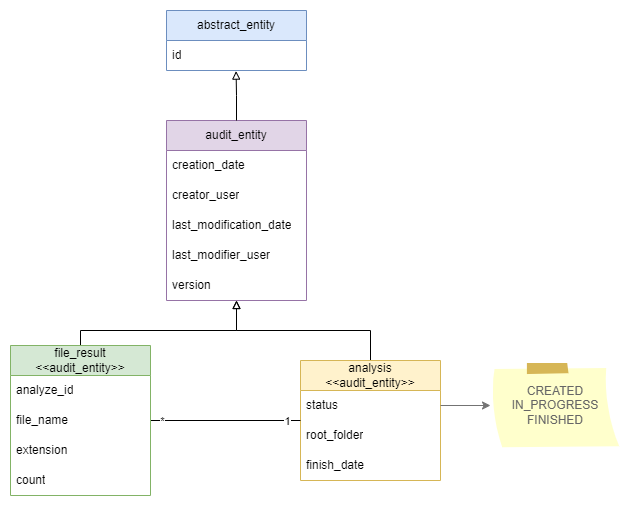

The diagram above was exported from draw.io. Its source (the exported page's mxGraphModel, read from the mxfile embedded in the PNG):
<mxGraphModel dx="1050" dy="565" grid="1" gridSize="10" guides="1" tooltips="1" connect="1" arrows="1" fold="1" page="1" pageScale="1" pageWidth="827" pageHeight="1169" math="0" shadow="0">
  <root>
    <mxCell id="0" />
    <mxCell id="1" parent="0" />
    <mxCell id="pbf2W3RUWP4MLnRPLEsX-44" style="edgeStyle=orthogonalEdgeStyle;rounded=0;orthogonalLoop=1;jettySize=auto;html=1;endArrow=block;endFill=0;" parent="1" source="pbf2W3RUWP4MLnRPLEsX-15" target="pbf2W3RUWP4MLnRPLEsX-27" edge="1">
      <mxGeometry relative="1" as="geometry" />
    </mxCell>
    <mxCell id="pbf2W3RUWP4MLnRPLEsX-15" value="&lt;div&gt;analysis&lt;/div&gt;&lt;div&gt;&amp;lt;&amp;lt;audit_entity&amp;gt;&amp;gt;&lt;/div&gt;" style="swimlane;fontStyle=0;childLayout=stackLayout;horizontal=1;startSize=30;horizontalStack=0;resizeParent=1;resizeParentMax=0;resizeLast=0;collapsible=1;marginBottom=0;whiteSpace=wrap;html=1;fillColor=#fff2cc;strokeColor=#d6b656;" parent="1" vertex="1">
      <mxGeometry x="450" y="430" width="140" height="120" as="geometry" />
    </mxCell>
    <mxCell id="pbf2W3RUWP4MLnRPLEsX-16" value="status" style="text;strokeColor=none;fillColor=none;align=left;verticalAlign=middle;spacingLeft=4;spacingRight=4;overflow=hidden;points=[[0,0.5],[1,0.5]];portConstraint=eastwest;rotatable=0;whiteSpace=wrap;html=1;" parent="pbf2W3RUWP4MLnRPLEsX-15" vertex="1">
      <mxGeometry y="30" width="140" height="30" as="geometry" />
    </mxCell>
    <mxCell id="pbf2W3RUWP4MLnRPLEsX-38" value="root_folder" style="text;strokeColor=none;fillColor=none;align=left;verticalAlign=middle;spacingLeft=4;spacingRight=4;overflow=hidden;points=[[0,0.5],[1,0.5]];portConstraint=eastwest;rotatable=0;whiteSpace=wrap;html=1;" parent="pbf2W3RUWP4MLnRPLEsX-15" vertex="1">
      <mxGeometry y="60" width="140" height="30" as="geometry" />
    </mxCell>
    <mxCell id="pbf2W3RUWP4MLnRPLEsX-17" value="finish_date" style="text;strokeColor=none;fillColor=none;align=left;verticalAlign=middle;spacingLeft=4;spacingRight=4;overflow=hidden;points=[[0,0.5],[1,0.5]];portConstraint=eastwest;rotatable=0;whiteSpace=wrap;html=1;" parent="pbf2W3RUWP4MLnRPLEsX-15" vertex="1">
      <mxGeometry y="90" width="140" height="30" as="geometry" />
    </mxCell>
    <mxCell id="pbf2W3RUWP4MLnRPLEsX-36" style="edgeStyle=orthogonalEdgeStyle;rounded=0;orthogonalLoop=1;jettySize=auto;html=1;endArrow=none;endFill=0;" parent="1" source="pbf2W3RUWP4MLnRPLEsX-20" target="pbf2W3RUWP4MLnRPLEsX-15" edge="1">
      <mxGeometry relative="1" as="geometry" />
    </mxCell>
    <mxCell id="pbf2W3RUWP4MLnRPLEsX-42" value="1" style="edgeLabel;html=1;align=center;verticalAlign=middle;resizable=0;points=[];" parent="pbf2W3RUWP4MLnRPLEsX-36" vertex="1" connectable="0">
      <mxGeometry x="0.8121" relative="1" as="geometry">
        <mxPoint as="offset" />
      </mxGeometry>
    </mxCell>
    <mxCell id="pbf2W3RUWP4MLnRPLEsX-43" value="*" style="edgeLabel;html=1;align=center;verticalAlign=middle;resizable=0;points=[];" parent="pbf2W3RUWP4MLnRPLEsX-36" vertex="1" connectable="0">
      <mxGeometry x="-0.8578" relative="1" as="geometry">
        <mxPoint as="offset" />
      </mxGeometry>
    </mxCell>
    <mxCell id="pbf2W3RUWP4MLnRPLEsX-45" style="edgeStyle=orthogonalEdgeStyle;rounded=0;orthogonalLoop=1;jettySize=auto;html=1;endArrow=block;endFill=0;" parent="1" source="pbf2W3RUWP4MLnRPLEsX-20" target="pbf2W3RUWP4MLnRPLEsX-27" edge="1">
      <mxGeometry relative="1" as="geometry">
        <Array as="points">
          <mxPoint x="230" y="400" />
          <mxPoint x="386" y="400" />
        </Array>
      </mxGeometry>
    </mxCell>
    <mxCell id="pbf2W3RUWP4MLnRPLEsX-20" value="file_result&lt;div&gt;&amp;lt;&amp;lt;audit_entity&amp;gt;&amp;gt;&lt;/div&gt;" style="swimlane;fontStyle=0;childLayout=stackLayout;horizontal=1;startSize=30;horizontalStack=0;resizeParent=1;resizeParentMax=0;resizeLast=0;collapsible=1;marginBottom=0;whiteSpace=wrap;html=1;fillColor=#d5e8d4;strokeColor=#82b366;" parent="1" vertex="1">
      <mxGeometry x="160" y="415" width="140" height="150" as="geometry" />
    </mxCell>
    <mxCell id="pbf2W3RUWP4MLnRPLEsX-22" value="analyze_id" style="text;strokeColor=none;fillColor=none;align=left;verticalAlign=middle;spacingLeft=4;spacingRight=4;overflow=hidden;points=[[0,0.5],[1,0.5]];portConstraint=eastwest;rotatable=0;whiteSpace=wrap;html=1;" parent="pbf2W3RUWP4MLnRPLEsX-20" vertex="1">
      <mxGeometry y="30" width="140" height="30" as="geometry" />
    </mxCell>
    <mxCell id="pbf2W3RUWP4MLnRPLEsX-35" value="file_name" style="text;strokeColor=none;fillColor=none;align=left;verticalAlign=middle;spacingLeft=4;spacingRight=4;overflow=hidden;points=[[0,0.5],[1,0.5]];portConstraint=eastwest;rotatable=0;whiteSpace=wrap;html=1;" parent="pbf2W3RUWP4MLnRPLEsX-20" vertex="1">
      <mxGeometry y="60" width="140" height="30" as="geometry" />
    </mxCell>
    <mxCell id="pbf2W3RUWP4MLnRPLEsX-23" value="extension" style="text;strokeColor=none;fillColor=none;align=left;verticalAlign=middle;spacingLeft=4;spacingRight=4;overflow=hidden;points=[[0,0.5],[1,0.5]];portConstraint=eastwest;rotatable=0;whiteSpace=wrap;html=1;" parent="pbf2W3RUWP4MLnRPLEsX-20" vertex="1">
      <mxGeometry y="90" width="140" height="30" as="geometry" />
    </mxCell>
    <mxCell id="pbf2W3RUWP4MLnRPLEsX-37" value="count" style="text;strokeColor=none;fillColor=none;align=left;verticalAlign=middle;spacingLeft=4;spacingRight=4;overflow=hidden;points=[[0,0.5],[1,0.5]];portConstraint=eastwest;rotatable=0;whiteSpace=wrap;html=1;" parent="pbf2W3RUWP4MLnRPLEsX-20" vertex="1">
      <mxGeometry y="120" width="140" height="30" as="geometry" />
    </mxCell>
    <mxCell id="pbf2W3RUWP4MLnRPLEsX-24" value="abstract_entity" style="swimlane;fontStyle=0;childLayout=stackLayout;horizontal=1;startSize=30;horizontalStack=0;resizeParent=1;resizeParentMax=0;resizeLast=0;collapsible=1;marginBottom=0;whiteSpace=wrap;html=1;fillColor=#dae8fc;strokeColor=#6c8ebf;" parent="1" vertex="1">
      <mxGeometry x="316" y="80" width="140" height="60" as="geometry" />
    </mxCell>
    <mxCell id="pbf2W3RUWP4MLnRPLEsX-25" value="id" style="text;strokeColor=none;fillColor=none;align=left;verticalAlign=middle;spacingLeft=4;spacingRight=4;overflow=hidden;points=[[0,0.5],[1,0.5]];portConstraint=eastwest;rotatable=0;whiteSpace=wrap;html=1;" parent="pbf2W3RUWP4MLnRPLEsX-24" vertex="1">
      <mxGeometry y="30" width="140" height="30" as="geometry" />
    </mxCell>
    <mxCell id="pbf2W3RUWP4MLnRPLEsX-27" value="audit_entity" style="swimlane;fontStyle=0;childLayout=stackLayout;horizontal=1;startSize=30;horizontalStack=0;resizeParent=1;resizeParentMax=0;resizeLast=0;collapsible=1;marginBottom=0;whiteSpace=wrap;html=1;fillColor=#e1d5e7;strokeColor=#9673a6;" parent="1" vertex="1">
      <mxGeometry x="316" y="190" width="140" height="180" as="geometry" />
    </mxCell>
    <mxCell id="pbf2W3RUWP4MLnRPLEsX-28" value="creation_date" style="text;strokeColor=none;fillColor=none;align=left;verticalAlign=middle;spacingLeft=4;spacingRight=4;overflow=hidden;points=[[0,0.5],[1,0.5]];portConstraint=eastwest;rotatable=0;whiteSpace=wrap;html=1;" parent="pbf2W3RUWP4MLnRPLEsX-27" vertex="1">
      <mxGeometry y="30" width="140" height="30" as="geometry" />
    </mxCell>
    <mxCell id="pbf2W3RUWP4MLnRPLEsX-29" value="creator_user" style="text;strokeColor=none;fillColor=none;align=left;verticalAlign=middle;spacingLeft=4;spacingRight=4;overflow=hidden;points=[[0,0.5],[1,0.5]];portConstraint=eastwest;rotatable=0;whiteSpace=wrap;html=1;" parent="pbf2W3RUWP4MLnRPLEsX-27" vertex="1">
      <mxGeometry y="60" width="140" height="30" as="geometry" />
    </mxCell>
    <mxCell id="pbf2W3RUWP4MLnRPLEsX-30" value="last_modification_date" style="text;strokeColor=none;fillColor=none;align=left;verticalAlign=middle;spacingLeft=4;spacingRight=4;overflow=hidden;points=[[0,0.5],[1,0.5]];portConstraint=eastwest;rotatable=0;whiteSpace=wrap;html=1;" parent="pbf2W3RUWP4MLnRPLEsX-27" vertex="1">
      <mxGeometry y="90" width="140" height="30" as="geometry" />
    </mxCell>
    <mxCell id="pbf2W3RUWP4MLnRPLEsX-31" value="last_modifier_user" style="text;strokeColor=none;fillColor=none;align=left;verticalAlign=middle;spacingLeft=4;spacingRight=4;overflow=hidden;points=[[0,0.5],[1,0.5]];portConstraint=eastwest;rotatable=0;whiteSpace=wrap;html=1;" parent="pbf2W3RUWP4MLnRPLEsX-27" vertex="1">
      <mxGeometry y="120" width="140" height="30" as="geometry" />
    </mxCell>
    <mxCell id="pbf2W3RUWP4MLnRPLEsX-32" value="version" style="text;strokeColor=none;fillColor=none;align=left;verticalAlign=middle;spacingLeft=4;spacingRight=4;overflow=hidden;points=[[0,0.5],[1,0.5]];portConstraint=eastwest;rotatable=0;whiteSpace=wrap;html=1;" parent="pbf2W3RUWP4MLnRPLEsX-27" vertex="1">
      <mxGeometry y="150" width="140" height="30" as="geometry" />
    </mxCell>
    <mxCell id="pbf2W3RUWP4MLnRPLEsX-33" style="edgeStyle=orthogonalEdgeStyle;rounded=0;orthogonalLoop=1;jettySize=auto;html=1;entryX=0.497;entryY=1.02;entryDx=0;entryDy=0;entryPerimeter=0;endArrow=block;endFill=0;" parent="1" source="pbf2W3RUWP4MLnRPLEsX-27" target="pbf2W3RUWP4MLnRPLEsX-25" edge="1">
      <mxGeometry relative="1" as="geometry" />
    </mxCell>
    <mxCell id="pbf2W3RUWP4MLnRPLEsX-39" value="CREATED&lt;div style=&quot;font-size: 12px;&quot;&gt;IN_PROGRESS&lt;/div&gt;&lt;div style=&quot;font-size: 12px;&quot;&gt;FINISHED&lt;/div&gt;" style="strokeWidth=1;shadow=0;dashed=0;align=center;html=1;shape=mxgraph.mockup.text.stickyNote2;fontColor=#666666;mainText=;fontSize=12;whiteSpace=wrap;fillColor=#ffffcc;strokeColor=#D6B656;" parent="1" vertex="1">
      <mxGeometry x="640" y="432.5" width="130" height="85" as="geometry" />
    </mxCell>
    <mxCell id="pbf2W3RUWP4MLnRPLEsX-40" style="edgeStyle=orthogonalEdgeStyle;rounded=0;orthogonalLoop=1;jettySize=auto;html=1;fontColor=default;strokeColor=#737373;" parent="1" source="pbf2W3RUWP4MLnRPLEsX-16" target="pbf2W3RUWP4MLnRPLEsX-39" edge="1">
      <mxGeometry relative="1" as="geometry" />
    </mxCell>
  </root>
</mxGraphModel>